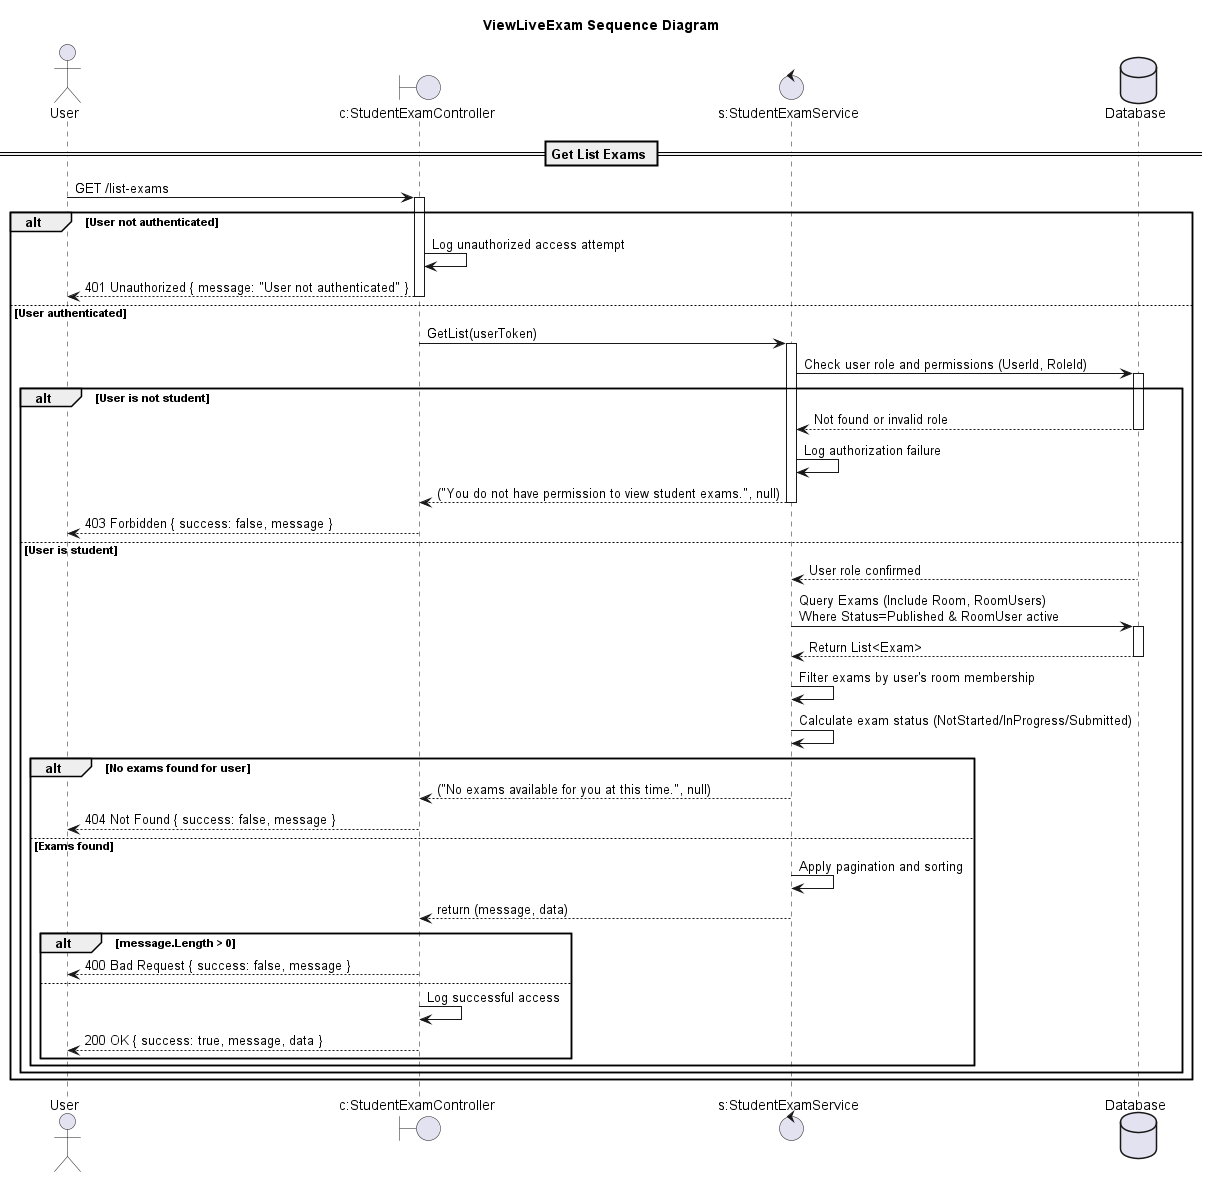

The diagram above was rendered by PlantUML. Its source (embedded in the PNG):
@startuml

title ViewLiveExam Sequence Diagram

actor "User" as Client

boundary "c:StudentExamController" as Controller
control "s:StudentExamService" as Service
database "Database" as DB

== Get List Exams ==

Client -> Controller: GET /list-exams
activate Controller

alt User not authenticated
    Controller -> Controller: Log unauthorized access attempt
    Controller --> Client: 401 Unauthorized { message: "User not authenticated" }
    deactivate Controller
else User authenticated
    Controller -> Service: GetList(userToken)
    activate Service

    Service -> DB: Check user role and permissions (UserId, RoleId)
    activate DB
    alt User is not student
        DB --> Service: Not found or invalid role
        deactivate DB
        Service -> Service: Log authorization failure
        Service --> Controller: ("You do not have permission to view student exams.", null)
        deactivate Service
        Controller --> Client: 403 Forbidden { success: false, message }
        deactivate Controller
    else User is student
        DB --> Service: User role confirmed
        deactivate DB
        
        Service -> DB: Query Exams (Include Room, RoomUsers)\nWhere Status=Published & RoomUser active
        activate DB
        DB --> Service: Return List<Exam>
        deactivate DB

        Service -> Service: Filter exams by user's room membership
        Service -> Service: Calculate exam status (NotStarted/InProgress/Submitted)
        
        alt No exams found for user
            Service --> Controller: ("No exams available for you at this time.", null)
            deactivate Service
            Controller --> Client: 404 Not Found { success: false, message }
        else Exams found
            Service -> Service: Apply pagination and sorting
            Service --> Controller: return (message, data)
            deactivate Service

            alt message.Length > 0
                Controller --> Client: 400 Bad Request { success: false, message }
            else
                Controller -> Controller: Log successful access
                Controller --> Client: 200 OK { success: true, message, data }
            end
        end
    end
end

deactivate Controller




@enduml